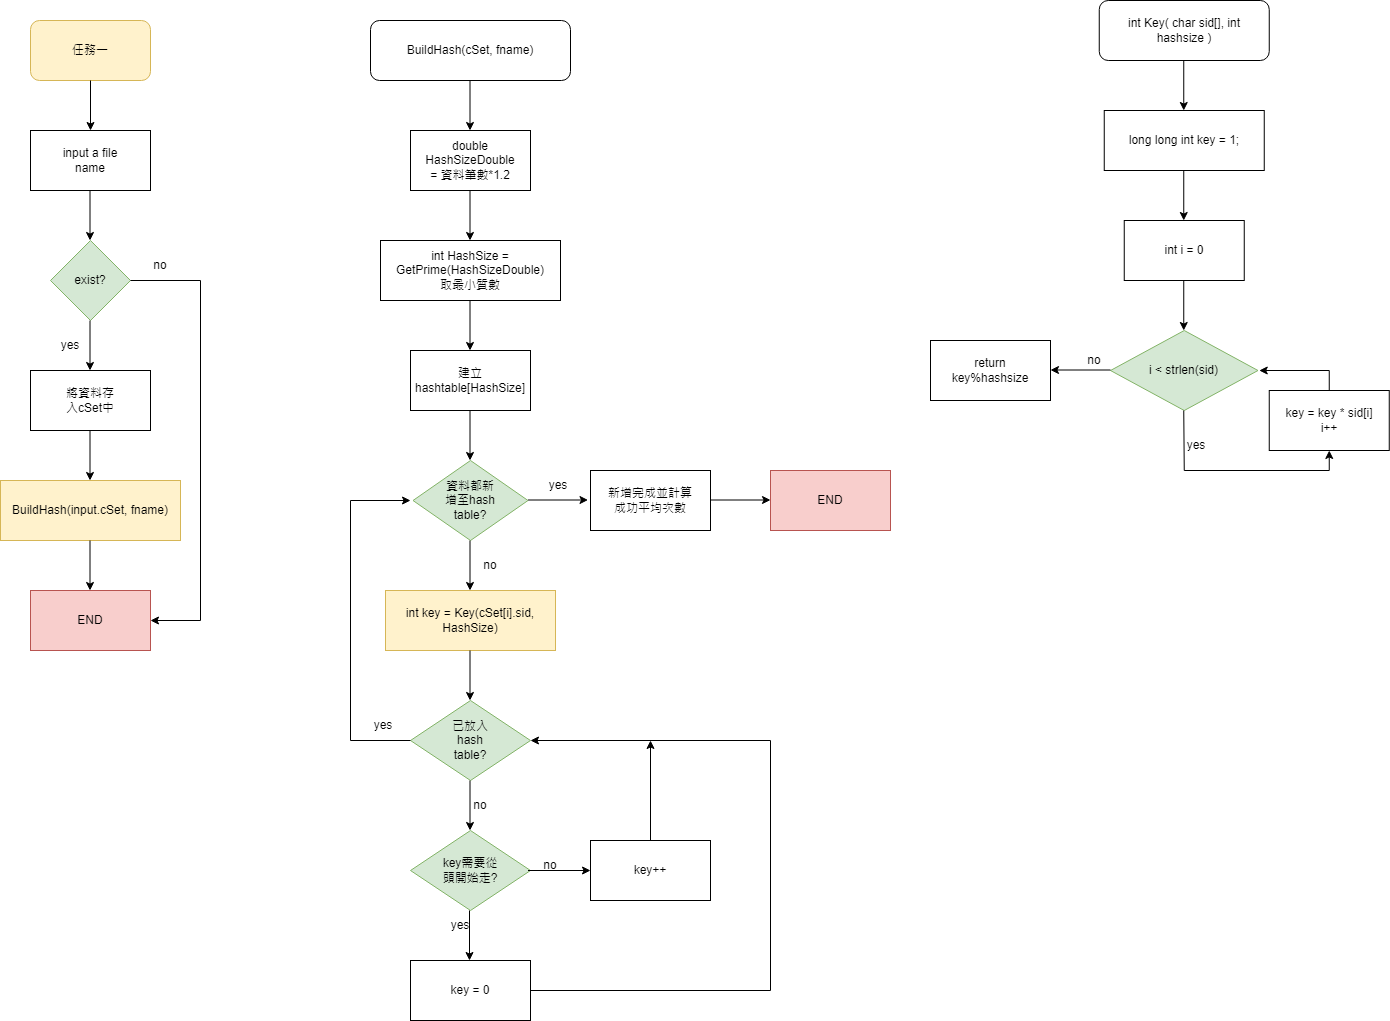

The diagram above was exported from draw.io. Its source (the exported page's mxGraphModel, read from the mxfile embedded in the PNG):
<mxGraphModel dx="1486" dy="1075" grid="1" gridSize="10" guides="1" tooltips="1" connect="1" arrows="1" fold="1" page="1" pageScale="1" pageWidth="827" pageHeight="1169" math="0" shadow="0">
  <root>
    <mxCell id="0" />
    <mxCell id="1" parent="0" />
    <mxCell id="4nlNKay9Figz2kGQpHno-1" value="" style="rounded=1;whiteSpace=wrap;html=1;fillColor=#fff2cc;strokeColor=#d6b656;" vertex="1" parent="1">
      <mxGeometry x="40" y="60" width="120" height="60" as="geometry" />
    </mxCell>
    <mxCell id="4nlNKay9Figz2kGQpHno-2" value="任務一" style="text;html=1;strokeColor=none;fillColor=none;align=center;verticalAlign=middle;whiteSpace=wrap;rounded=0;" vertex="1" parent="1">
      <mxGeometry x="70" y="75" width="60" height="30" as="geometry" />
    </mxCell>
    <mxCell id="4nlNKay9Figz2kGQpHno-3" value="" style="endArrow=classic;html=1;rounded=0;exitX=0.5;exitY=1;exitDx=0;exitDy=0;" edge="1" parent="1" source="4nlNKay9Figz2kGQpHno-1">
      <mxGeometry width="50" height="50" relative="1" as="geometry">
        <mxPoint x="70" y="180" as="sourcePoint" />
        <mxPoint x="100" y="170" as="targetPoint" />
      </mxGeometry>
    </mxCell>
    <mxCell id="4nlNKay9Figz2kGQpHno-4" value="" style="rounded=0;whiteSpace=wrap;html=1;" vertex="1" parent="1">
      <mxGeometry x="40" y="170" width="120" height="60" as="geometry" />
    </mxCell>
    <mxCell id="4nlNKay9Figz2kGQpHno-5" value="input a file name" style="text;html=1;strokeColor=none;fillColor=none;align=center;verticalAlign=middle;whiteSpace=wrap;rounded=0;" vertex="1" parent="1">
      <mxGeometry x="70" y="185" width="60" height="30" as="geometry" />
    </mxCell>
    <mxCell id="4nlNKay9Figz2kGQpHno-6" value="" style="endArrow=classic;html=1;rounded=0;exitX=0.5;exitY=1;exitDx=0;exitDy=0;" edge="1" parent="1">
      <mxGeometry width="50" height="50" relative="1" as="geometry">
        <mxPoint x="99.5" y="230" as="sourcePoint" />
        <mxPoint x="99.5" y="280" as="targetPoint" />
      </mxGeometry>
    </mxCell>
    <mxCell id="4nlNKay9Figz2kGQpHno-7" value="" style="rounded=0;whiteSpace=wrap;html=1;" vertex="1" parent="1">
      <mxGeometry x="40" y="410" width="120" height="60" as="geometry" />
    </mxCell>
    <mxCell id="4nlNKay9Figz2kGQpHno-8" value="將資料存入cSet中" style="text;html=1;strokeColor=none;fillColor=none;align=center;verticalAlign=middle;whiteSpace=wrap;rounded=0;" vertex="1" parent="1">
      <mxGeometry x="70" y="425" width="60" height="30" as="geometry" />
    </mxCell>
    <mxCell id="4nlNKay9Figz2kGQpHno-10" value="" style="rhombus;whiteSpace=wrap;html=1;fillColor=#d5e8d4;strokeColor=#82b366;" vertex="1" parent="1">
      <mxGeometry x="60" y="280" width="80" height="80" as="geometry" />
    </mxCell>
    <mxCell id="4nlNKay9Figz2kGQpHno-11" value="exist?" style="text;html=1;strokeColor=none;fillColor=none;align=center;verticalAlign=middle;whiteSpace=wrap;rounded=0;" vertex="1" parent="1">
      <mxGeometry x="70" y="305" width="60" height="30" as="geometry" />
    </mxCell>
    <mxCell id="4nlNKay9Figz2kGQpHno-12" value="" style="endArrow=classic;html=1;rounded=0;exitX=0.5;exitY=1;exitDx=0;exitDy=0;" edge="1" parent="1">
      <mxGeometry width="50" height="50" relative="1" as="geometry">
        <mxPoint x="99.5" y="360" as="sourcePoint" />
        <mxPoint x="99.5" y="410" as="targetPoint" />
      </mxGeometry>
    </mxCell>
    <mxCell id="4nlNKay9Figz2kGQpHno-13" value="yes" style="text;html=1;strokeColor=none;fillColor=none;align=center;verticalAlign=middle;whiteSpace=wrap;rounded=0;" vertex="1" parent="1">
      <mxGeometry x="50" y="370" width="60" height="30" as="geometry" />
    </mxCell>
    <mxCell id="4nlNKay9Figz2kGQpHno-14" value="" style="endArrow=classic;html=1;rounded=0;exitX=0.5;exitY=1;exitDx=0;exitDy=0;" edge="1" parent="1">
      <mxGeometry width="50" height="50" relative="1" as="geometry">
        <mxPoint x="99.5" y="470" as="sourcePoint" />
        <mxPoint x="99.5" y="520" as="targetPoint" />
      </mxGeometry>
    </mxCell>
    <mxCell id="4nlNKay9Figz2kGQpHno-15" value="" style="rounded=0;whiteSpace=wrap;html=1;fillColor=#fff2cc;strokeColor=#d6b656;" vertex="1" parent="1">
      <mxGeometry x="10" y="520" width="180" height="60" as="geometry" />
    </mxCell>
    <mxCell id="4nlNKay9Figz2kGQpHno-16" value="BuildHash(input.cSet, fname)" style="text;html=1;strokeColor=none;fillColor=none;align=center;verticalAlign=middle;whiteSpace=wrap;rounded=0;" vertex="1" parent="1">
      <mxGeometry x="20" y="535" width="160" height="30" as="geometry" />
    </mxCell>
    <mxCell id="4nlNKay9Figz2kGQpHno-17" value="" style="endArrow=classic;html=1;rounded=0;exitX=0.5;exitY=1;exitDx=0;exitDy=0;" edge="1" parent="1">
      <mxGeometry width="50" height="50" relative="1" as="geometry">
        <mxPoint x="99.5" y="580" as="sourcePoint" />
        <mxPoint x="99.5" y="630" as="targetPoint" />
      </mxGeometry>
    </mxCell>
    <mxCell id="4nlNKay9Figz2kGQpHno-18" value="" style="rounded=0;whiteSpace=wrap;html=1;fillColor=#f8cecc;strokeColor=#b85450;" vertex="1" parent="1">
      <mxGeometry x="40" y="630" width="120" height="60" as="geometry" />
    </mxCell>
    <mxCell id="4nlNKay9Figz2kGQpHno-19" value="END" style="text;html=1;strokeColor=none;fillColor=none;align=center;verticalAlign=middle;whiteSpace=wrap;rounded=0;" vertex="1" parent="1">
      <mxGeometry x="70" y="645" width="60" height="30" as="geometry" />
    </mxCell>
    <mxCell id="4nlNKay9Figz2kGQpHno-20" value="" style="rounded=1;whiteSpace=wrap;html=1;" vertex="1" parent="1">
      <mxGeometry x="380" y="60" width="200" height="60" as="geometry" />
    </mxCell>
    <mxCell id="4nlNKay9Figz2kGQpHno-21" value="BuildHash(cSet, fname)" style="text;html=1;strokeColor=none;fillColor=none;align=center;verticalAlign=middle;whiteSpace=wrap;rounded=0;" vertex="1" parent="1">
      <mxGeometry x="410" y="75" width="140" height="30" as="geometry" />
    </mxCell>
    <mxCell id="4nlNKay9Figz2kGQpHno-22" value="" style="endArrow=classic;html=1;rounded=0;exitX=0.5;exitY=1;exitDx=0;exitDy=0;" edge="1" parent="1">
      <mxGeometry width="50" height="50" relative="1" as="geometry">
        <mxPoint x="479.5" y="120" as="sourcePoint" />
        <mxPoint x="479.5" y="170" as="targetPoint" />
      </mxGeometry>
    </mxCell>
    <mxCell id="4nlNKay9Figz2kGQpHno-23" value="" style="rounded=0;whiteSpace=wrap;html=1;" vertex="1" parent="1">
      <mxGeometry x="420" y="170" width="120" height="60" as="geometry" />
    </mxCell>
    <mxCell id="4nlNKay9Figz2kGQpHno-24" value="double HashSizeDouble = 資料筆數*1.2" style="text;html=1;strokeColor=none;fillColor=none;align=center;verticalAlign=middle;whiteSpace=wrap;rounded=0;" vertex="1" parent="1">
      <mxGeometry x="430" y="185" width="100" height="30" as="geometry" />
    </mxCell>
    <mxCell id="4nlNKay9Figz2kGQpHno-25" value="" style="endArrow=classic;html=1;rounded=0;exitX=0.5;exitY=1;exitDx=0;exitDy=0;" edge="1" parent="1">
      <mxGeometry width="50" height="50" relative="1" as="geometry">
        <mxPoint x="479.5" y="230" as="sourcePoint" />
        <mxPoint x="479.5" y="280" as="targetPoint" />
      </mxGeometry>
    </mxCell>
    <mxCell id="4nlNKay9Figz2kGQpHno-26" value="" style="rounded=0;whiteSpace=wrap;html=1;" vertex="1" parent="1">
      <mxGeometry x="390" y="280" width="180" height="60" as="geometry" />
    </mxCell>
    <mxCell id="4nlNKay9Figz2kGQpHno-27" value="int HashSize = GetPrime(HashSizeDouble)&lt;br&gt;取最小質數" style="text;html=1;strokeColor=none;fillColor=none;align=center;verticalAlign=middle;whiteSpace=wrap;rounded=0;" vertex="1" parent="1">
      <mxGeometry x="450" y="295" width="60" height="30" as="geometry" />
    </mxCell>
    <mxCell id="4nlNKay9Figz2kGQpHno-28" value="" style="endArrow=classic;html=1;rounded=0;entryX=1;entryY=0.5;entryDx=0;entryDy=0;exitX=1;exitY=0.5;exitDx=0;exitDy=0;" edge="1" parent="1" source="4nlNKay9Figz2kGQpHno-10" target="4nlNKay9Figz2kGQpHno-18">
      <mxGeometry width="50" height="50" relative="1" as="geometry">
        <mxPoint x="390" y="430" as="sourcePoint" />
        <mxPoint x="440" y="380" as="targetPoint" />
        <Array as="points">
          <mxPoint x="210" y="320" />
          <mxPoint x="210" y="660" />
        </Array>
      </mxGeometry>
    </mxCell>
    <mxCell id="4nlNKay9Figz2kGQpHno-29" value="no" style="text;html=1;strokeColor=none;fillColor=none;align=center;verticalAlign=middle;whiteSpace=wrap;rounded=0;" vertex="1" parent="1">
      <mxGeometry x="140" y="290" width="60" height="30" as="geometry" />
    </mxCell>
    <mxCell id="4nlNKay9Figz2kGQpHno-30" value="" style="endArrow=classic;html=1;rounded=0;exitX=0.5;exitY=1;exitDx=0;exitDy=0;" edge="1" parent="1">
      <mxGeometry width="50" height="50" relative="1" as="geometry">
        <mxPoint x="479.5" y="340" as="sourcePoint" />
        <mxPoint x="479.5" y="390" as="targetPoint" />
      </mxGeometry>
    </mxCell>
    <mxCell id="4nlNKay9Figz2kGQpHno-31" value="" style="rounded=0;whiteSpace=wrap;html=1;" vertex="1" parent="1">
      <mxGeometry x="420" y="390" width="120" height="60" as="geometry" />
    </mxCell>
    <mxCell id="4nlNKay9Figz2kGQpHno-32" value="建立hashtable[HashSize]" style="text;html=1;strokeColor=none;fillColor=none;align=center;verticalAlign=middle;whiteSpace=wrap;rounded=0;" vertex="1" parent="1">
      <mxGeometry x="450" y="405" width="60" height="30" as="geometry" />
    </mxCell>
    <mxCell id="4nlNKay9Figz2kGQpHno-33" value="" style="endArrow=classic;html=1;rounded=0;exitX=0.5;exitY=1;exitDx=0;exitDy=0;" edge="1" parent="1">
      <mxGeometry width="50" height="50" relative="1" as="geometry">
        <mxPoint x="479.5" y="450" as="sourcePoint" />
        <mxPoint x="479.5" y="500" as="targetPoint" />
      </mxGeometry>
    </mxCell>
    <mxCell id="4nlNKay9Figz2kGQpHno-34" value="" style="rhombus;whiteSpace=wrap;html=1;fillColor=#d5e8d4;strokeColor=#82b366;" vertex="1" parent="1">
      <mxGeometry x="422.5" y="500" width="115" height="80" as="geometry" />
    </mxCell>
    <mxCell id="4nlNKay9Figz2kGQpHno-35" value="資料都新增至hash table?" style="text;html=1;strokeColor=none;fillColor=none;align=center;verticalAlign=middle;whiteSpace=wrap;rounded=0;" vertex="1" parent="1">
      <mxGeometry x="450" y="525" width="60" height="30" as="geometry" />
    </mxCell>
    <mxCell id="4nlNKay9Figz2kGQpHno-36" value="" style="endArrow=classic;html=1;rounded=0;exitX=0.5;exitY=1;exitDx=0;exitDy=0;" edge="1" parent="1">
      <mxGeometry width="50" height="50" relative="1" as="geometry">
        <mxPoint x="479.5" y="580" as="sourcePoint" />
        <mxPoint x="479.5" y="630" as="targetPoint" />
      </mxGeometry>
    </mxCell>
    <mxCell id="4nlNKay9Figz2kGQpHno-37" value="no" style="text;html=1;strokeColor=none;fillColor=none;align=center;verticalAlign=middle;whiteSpace=wrap;rounded=0;" vertex="1" parent="1">
      <mxGeometry x="470" y="590" width="60" height="30" as="geometry" />
    </mxCell>
    <mxCell id="4nlNKay9Figz2kGQpHno-38" value="" style="endArrow=classic;html=1;rounded=0;" edge="1" parent="1">
      <mxGeometry width="50" height="50" relative="1" as="geometry">
        <mxPoint x="537.5" y="539.5" as="sourcePoint" />
        <mxPoint x="597.5" y="539.5" as="targetPoint" />
      </mxGeometry>
    </mxCell>
    <mxCell id="4nlNKay9Figz2kGQpHno-39" value="yes" style="text;html=1;strokeColor=none;fillColor=none;align=center;verticalAlign=middle;whiteSpace=wrap;rounded=0;" vertex="1" parent="1">
      <mxGeometry x="537.5" y="510" width="60" height="30" as="geometry" />
    </mxCell>
    <mxCell id="4nlNKay9Figz2kGQpHno-40" value="" style="rounded=0;whiteSpace=wrap;html=1;" vertex="1" parent="1">
      <mxGeometry x="600" y="510" width="120" height="60" as="geometry" />
    </mxCell>
    <mxCell id="4nlNKay9Figz2kGQpHno-41" value="新增完成並計算成功平均次數" style="text;html=1;strokeColor=none;fillColor=none;align=center;verticalAlign=middle;whiteSpace=wrap;rounded=0;" vertex="1" parent="1">
      <mxGeometry x="615" y="525" width="90" height="30" as="geometry" />
    </mxCell>
    <mxCell id="4nlNKay9Figz2kGQpHno-42" value="" style="rounded=0;whiteSpace=wrap;html=1;fillColor=#fff2cc;strokeColor=#d6b656;" vertex="1" parent="1">
      <mxGeometry x="395" y="630" width="170" height="60" as="geometry" />
    </mxCell>
    <mxCell id="4nlNKay9Figz2kGQpHno-43" value="int key = Key(cSet[i].sid, HashSize)" style="text;html=1;strokeColor=none;fillColor=none;align=center;verticalAlign=middle;whiteSpace=wrap;rounded=0;" vertex="1" parent="1">
      <mxGeometry x="400" y="645" width="160" height="30" as="geometry" />
    </mxCell>
    <mxCell id="4nlNKay9Figz2kGQpHno-44" value="" style="endArrow=classic;html=1;rounded=0;exitX=0.5;exitY=1;exitDx=0;exitDy=0;" edge="1" parent="1">
      <mxGeometry width="50" height="50" relative="1" as="geometry">
        <mxPoint x="479.5" y="690" as="sourcePoint" />
        <mxPoint x="479.5" y="740" as="targetPoint" />
      </mxGeometry>
    </mxCell>
    <mxCell id="4nlNKay9Figz2kGQpHno-45" value="" style="rhombus;whiteSpace=wrap;html=1;fillColor=#d5e8d4;strokeColor=#82b366;" vertex="1" parent="1">
      <mxGeometry x="420" y="740" width="120" height="80" as="geometry" />
    </mxCell>
    <mxCell id="4nlNKay9Figz2kGQpHno-46" value="已放入hash table?" style="text;html=1;strokeColor=none;fillColor=none;align=center;verticalAlign=middle;whiteSpace=wrap;rounded=0;" vertex="1" parent="1">
      <mxGeometry x="450" y="765" width="60" height="30" as="geometry" />
    </mxCell>
    <mxCell id="4nlNKay9Figz2kGQpHno-47" value="" style="endArrow=classic;html=1;rounded=0;exitX=0;exitY=0.5;exitDx=0;exitDy=0;" edge="1" parent="1" source="4nlNKay9Figz2kGQpHno-45">
      <mxGeometry width="50" height="50" relative="1" as="geometry">
        <mxPoint x="250" y="710" as="sourcePoint" />
        <mxPoint x="420" y="540" as="targetPoint" />
        <Array as="points">
          <mxPoint x="360" y="780" />
          <mxPoint x="360" y="540" />
        </Array>
      </mxGeometry>
    </mxCell>
    <mxCell id="4nlNKay9Figz2kGQpHno-48" value="yes" style="text;html=1;strokeColor=none;fillColor=none;align=center;verticalAlign=middle;whiteSpace=wrap;rounded=0;" vertex="1" parent="1">
      <mxGeometry x="362.5" y="750" width="60" height="30" as="geometry" />
    </mxCell>
    <mxCell id="4nlNKay9Figz2kGQpHno-49" value="" style="endArrow=classic;html=1;rounded=0;exitX=0.5;exitY=1;exitDx=0;exitDy=0;" edge="1" parent="1">
      <mxGeometry width="50" height="50" relative="1" as="geometry">
        <mxPoint x="479.5" y="820" as="sourcePoint" />
        <mxPoint x="479.5" y="870" as="targetPoint" />
      </mxGeometry>
    </mxCell>
    <mxCell id="4nlNKay9Figz2kGQpHno-50" value="no" style="text;html=1;strokeColor=none;fillColor=none;align=center;verticalAlign=middle;whiteSpace=wrap;rounded=0;" vertex="1" parent="1">
      <mxGeometry x="460" y="830" width="60" height="30" as="geometry" />
    </mxCell>
    <mxCell id="4nlNKay9Figz2kGQpHno-51" value="" style="rhombus;whiteSpace=wrap;html=1;fillColor=#d5e8d4;strokeColor=#82b366;" vertex="1" parent="1">
      <mxGeometry x="420" y="870" width="120" height="80" as="geometry" />
    </mxCell>
    <mxCell id="4nlNKay9Figz2kGQpHno-52" value="key需要從頭開始走?" style="text;html=1;strokeColor=none;fillColor=none;align=center;verticalAlign=middle;whiteSpace=wrap;rounded=0;" vertex="1" parent="1">
      <mxGeometry x="450" y="895" width="60" height="30" as="geometry" />
    </mxCell>
    <mxCell id="4nlNKay9Figz2kGQpHno-53" value="" style="endArrow=classic;html=1;rounded=0;" edge="1" parent="1">
      <mxGeometry width="50" height="50" relative="1" as="geometry">
        <mxPoint x="537.5" y="910" as="sourcePoint" />
        <mxPoint x="600" y="910" as="targetPoint" />
      </mxGeometry>
    </mxCell>
    <mxCell id="4nlNKay9Figz2kGQpHno-54" value="" style="rounded=0;whiteSpace=wrap;html=1;" vertex="1" parent="1">
      <mxGeometry x="420" y="1000" width="120" height="60" as="geometry" />
    </mxCell>
    <mxCell id="4nlNKay9Figz2kGQpHno-55" value="yes" style="text;html=1;strokeColor=none;fillColor=none;align=center;verticalAlign=middle;whiteSpace=wrap;rounded=0;" vertex="1" parent="1">
      <mxGeometry x="440" y="950" width="60" height="30" as="geometry" />
    </mxCell>
    <mxCell id="4nlNKay9Figz2kGQpHno-56" value="key = 0" style="text;html=1;strokeColor=none;fillColor=none;align=center;verticalAlign=middle;whiteSpace=wrap;rounded=0;" vertex="1" parent="1">
      <mxGeometry x="450" y="1015" width="60" height="30" as="geometry" />
    </mxCell>
    <mxCell id="4nlNKay9Figz2kGQpHno-57" value="" style="endArrow=classic;html=1;rounded=0;exitX=0.5;exitY=1;exitDx=0;exitDy=0;" edge="1" parent="1">
      <mxGeometry width="50" height="50" relative="1" as="geometry">
        <mxPoint x="479" y="950" as="sourcePoint" />
        <mxPoint x="479" y="1000" as="targetPoint" />
      </mxGeometry>
    </mxCell>
    <mxCell id="4nlNKay9Figz2kGQpHno-58" value="no" style="text;html=1;strokeColor=none;fillColor=none;align=center;verticalAlign=middle;whiteSpace=wrap;rounded=0;" vertex="1" parent="1">
      <mxGeometry x="530" y="890" width="60" height="30" as="geometry" />
    </mxCell>
    <mxCell id="4nlNKay9Figz2kGQpHno-59" value="" style="rounded=0;whiteSpace=wrap;html=1;" vertex="1" parent="1">
      <mxGeometry x="600" y="880" width="120" height="60" as="geometry" />
    </mxCell>
    <mxCell id="4nlNKay9Figz2kGQpHno-60" value="key++" style="text;html=1;strokeColor=none;fillColor=none;align=center;verticalAlign=middle;whiteSpace=wrap;rounded=0;" vertex="1" parent="1">
      <mxGeometry x="630" y="895" width="60" height="30" as="geometry" />
    </mxCell>
    <mxCell id="4nlNKay9Figz2kGQpHno-61" value="" style="endArrow=classic;html=1;rounded=0;entryX=1;entryY=0.5;entryDx=0;entryDy=0;exitX=1;exitY=0.5;exitDx=0;exitDy=0;" edge="1" parent="1" source="4nlNKay9Figz2kGQpHno-54" target="4nlNKay9Figz2kGQpHno-45">
      <mxGeometry width="50" height="50" relative="1" as="geometry">
        <mxPoint x="780" y="1020" as="sourcePoint" />
        <mxPoint x="520" y="860" as="targetPoint" />
        <Array as="points">
          <mxPoint x="780" y="1030" />
          <mxPoint x="780" y="780" />
        </Array>
      </mxGeometry>
    </mxCell>
    <mxCell id="4nlNKay9Figz2kGQpHno-62" value="" style="endArrow=classic;html=1;rounded=0;" edge="1" parent="1">
      <mxGeometry width="50" height="50" relative="1" as="geometry">
        <mxPoint x="660" y="880" as="sourcePoint" />
        <mxPoint x="660" y="780" as="targetPoint" />
      </mxGeometry>
    </mxCell>
    <mxCell id="4nlNKay9Figz2kGQpHno-63" value="" style="rounded=1;whiteSpace=wrap;html=1;" vertex="1" parent="1">
      <mxGeometry x="1108.75" y="40" width="170" height="60" as="geometry" />
    </mxCell>
    <mxCell id="4nlNKay9Figz2kGQpHno-64" value="int Key( char sid[], int hashsize )" style="text;html=1;strokeColor=none;fillColor=none;align=center;verticalAlign=middle;whiteSpace=wrap;rounded=0;" vertex="1" parent="1">
      <mxGeometry x="1118.75" y="55" width="150" height="30" as="geometry" />
    </mxCell>
    <mxCell id="4nlNKay9Figz2kGQpHno-65" value="" style="endArrow=classic;html=1;rounded=0;exitX=0.5;exitY=1;exitDx=0;exitDy=0;" edge="1" parent="1">
      <mxGeometry width="50" height="50" relative="1" as="geometry">
        <mxPoint x="1193.25" y="100" as="sourcePoint" />
        <mxPoint x="1193.25" y="150" as="targetPoint" />
      </mxGeometry>
    </mxCell>
    <mxCell id="4nlNKay9Figz2kGQpHno-66" value="" style="rounded=0;whiteSpace=wrap;html=1;" vertex="1" parent="1">
      <mxGeometry x="1113.75" y="150" width="160" height="60" as="geometry" />
    </mxCell>
    <mxCell id="4nlNKay9Figz2kGQpHno-67" value="long long int key = 1;" style="text;html=1;strokeColor=none;fillColor=none;align=center;verticalAlign=middle;whiteSpace=wrap;rounded=0;" vertex="1" parent="1">
      <mxGeometry x="1133.75" y="165" width="120" height="30" as="geometry" />
    </mxCell>
    <mxCell id="4nlNKay9Figz2kGQpHno-68" value="" style="endArrow=classic;html=1;rounded=0;exitX=0.5;exitY=1;exitDx=0;exitDy=0;" edge="1" parent="1">
      <mxGeometry width="50" height="50" relative="1" as="geometry">
        <mxPoint x="1193.25" y="210" as="sourcePoint" />
        <mxPoint x="1193.25" y="260" as="targetPoint" />
      </mxGeometry>
    </mxCell>
    <mxCell id="4nlNKay9Figz2kGQpHno-69" value="" style="rounded=0;whiteSpace=wrap;html=1;" vertex="1" parent="1">
      <mxGeometry x="1133.75" y="260" width="120" height="60" as="geometry" />
    </mxCell>
    <mxCell id="4nlNKay9Figz2kGQpHno-70" value="int i = 0" style="text;html=1;strokeColor=none;fillColor=none;align=center;verticalAlign=middle;whiteSpace=wrap;rounded=0;" vertex="1" parent="1">
      <mxGeometry x="1163.75" y="275" width="60" height="30" as="geometry" />
    </mxCell>
    <mxCell id="4nlNKay9Figz2kGQpHno-71" value="" style="endArrow=classic;html=1;rounded=0;exitX=0.5;exitY=1;exitDx=0;exitDy=0;" edge="1" parent="1">
      <mxGeometry width="50" height="50" relative="1" as="geometry">
        <mxPoint x="1193.25" y="320" as="sourcePoint" />
        <mxPoint x="1193.25" y="370" as="targetPoint" />
      </mxGeometry>
    </mxCell>
    <mxCell id="4nlNKay9Figz2kGQpHno-73" value="" style="rhombus;whiteSpace=wrap;html=1;fillColor=#d5e8d4;strokeColor=#82b366;" vertex="1" parent="1">
      <mxGeometry x="1120" y="370" width="147.5" height="80" as="geometry" />
    </mxCell>
    <mxCell id="4nlNKay9Figz2kGQpHno-74" value="i &amp;lt; strlen(sid)" style="text;html=1;strokeColor=none;fillColor=none;align=center;verticalAlign=middle;whiteSpace=wrap;rounded=0;" vertex="1" parent="1">
      <mxGeometry x="1151.25" y="395" width="85" height="30" as="geometry" />
    </mxCell>
    <mxCell id="4nlNKay9Figz2kGQpHno-75" value="" style="endArrow=classic;html=1;rounded=0;exitX=0.5;exitY=1;exitDx=0;exitDy=0;" edge="1" parent="1">
      <mxGeometry width="50" height="50" relative="1" as="geometry">
        <mxPoint x="1193.25" y="450" as="sourcePoint" />
        <mxPoint x="1338.75" y="490" as="targetPoint" />
        <Array as="points">
          <mxPoint x="1193.75" y="510" />
          <mxPoint x="1338.75" y="510" />
        </Array>
      </mxGeometry>
    </mxCell>
    <mxCell id="4nlNKay9Figz2kGQpHno-76" value="yes" style="text;html=1;strokeColor=none;fillColor=none;align=center;verticalAlign=middle;whiteSpace=wrap;rounded=0;" vertex="1" parent="1">
      <mxGeometry x="1176.25" y="470" width="60" height="30" as="geometry" />
    </mxCell>
    <mxCell id="4nlNKay9Figz2kGQpHno-77" value="" style="rounded=0;whiteSpace=wrap;html=1;" vertex="1" parent="1">
      <mxGeometry x="1278.75" y="430" width="120" height="60" as="geometry" />
    </mxCell>
    <mxCell id="4nlNKay9Figz2kGQpHno-78" value="key = key * sid[i]&lt;br&gt;i++" style="text;html=1;strokeColor=none;fillColor=none;align=center;verticalAlign=middle;whiteSpace=wrap;rounded=0;" vertex="1" parent="1">
      <mxGeometry x="1288.75" y="445" width="100" height="30" as="geometry" />
    </mxCell>
    <mxCell id="4nlNKay9Figz2kGQpHno-79" value="" style="endArrow=classic;html=1;rounded=0;exitX=0.5;exitY=0;exitDx=0;exitDy=0;" edge="1" parent="1" source="4nlNKay9Figz2kGQpHno-77">
      <mxGeometry width="50" height="50" relative="1" as="geometry">
        <mxPoint x="1058.75" y="290" as="sourcePoint" />
        <mxPoint x="1268.75" y="410" as="targetPoint" />
        <Array as="points">
          <mxPoint x="1338.75" y="410" />
        </Array>
      </mxGeometry>
    </mxCell>
    <mxCell id="4nlNKay9Figz2kGQpHno-80" value="" style="endArrow=classic;html=1;rounded=0;" edge="1" parent="1">
      <mxGeometry width="50" height="50" relative="1" as="geometry">
        <mxPoint x="1120" y="409.5" as="sourcePoint" />
        <mxPoint x="1060" y="409.5" as="targetPoint" />
      </mxGeometry>
    </mxCell>
    <mxCell id="4nlNKay9Figz2kGQpHno-81" value="no" style="text;html=1;strokeColor=none;fillColor=none;align=center;verticalAlign=middle;whiteSpace=wrap;rounded=0;" vertex="1" parent="1">
      <mxGeometry x="1073.75" y="385" width="60" height="30" as="geometry" />
    </mxCell>
    <mxCell id="4nlNKay9Figz2kGQpHno-82" value="" style="rounded=0;whiteSpace=wrap;html=1;" vertex="1" parent="1">
      <mxGeometry x="940" y="380" width="120" height="60" as="geometry" />
    </mxCell>
    <mxCell id="4nlNKay9Figz2kGQpHno-83" value="return key%hashsize" style="text;html=1;strokeColor=none;fillColor=none;align=center;verticalAlign=middle;whiteSpace=wrap;rounded=0;" vertex="1" parent="1">
      <mxGeometry x="970" y="395" width="60" height="30" as="geometry" />
    </mxCell>
    <mxCell id="4nlNKay9Figz2kGQpHno-84" value="" style="endArrow=classic;html=1;rounded=0;" edge="1" parent="1">
      <mxGeometry width="50" height="50" relative="1" as="geometry">
        <mxPoint x="720" y="539.5" as="sourcePoint" />
        <mxPoint x="780" y="539.5" as="targetPoint" />
      </mxGeometry>
    </mxCell>
    <mxCell id="4nlNKay9Figz2kGQpHno-85" value="" style="rounded=0;whiteSpace=wrap;html=1;fillColor=#f8cecc;strokeColor=#b85450;" vertex="1" parent="1">
      <mxGeometry x="780" y="510" width="120" height="60" as="geometry" />
    </mxCell>
    <mxCell id="4nlNKay9Figz2kGQpHno-86" value="END" style="text;html=1;strokeColor=none;fillColor=none;align=center;verticalAlign=middle;whiteSpace=wrap;rounded=0;" vertex="1" parent="1">
      <mxGeometry x="810" y="525" width="60" height="30" as="geometry" />
    </mxCell>
  </root>
</mxGraphModel>